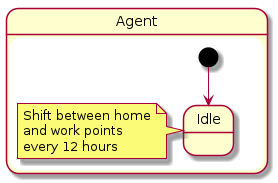

The diagram above was rendered by PlantUML. Its source (embedded in the PNG):
@startuml Model_A_No_Reaction

state Agent {
    [*] --> Idle
    note left of Idle
        Shift between home
        and work points
        every 12 hours
    end note
}

@enduml